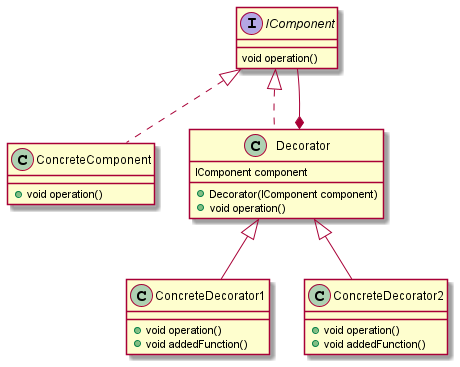

The diagram above was rendered by PlantUML. Its source (embedded in the PNG):
@startuml

interface IComponent {
    void operation()
}
class ConcreteComponent implements IComponent {
    + void operation()
}
class Decorator implements IComponent {
    IComponent component
    + Decorator(IComponent component)
    + void operation()
}
Decorator *-- IComponent

class ConcreteDecorator1 extends Decorator {
    + void operation()
    + void addedFunction()
}
class ConcreteDecorator2 extends Decorator {
    + void operation()
    + void addedFunction()
}

@enduml